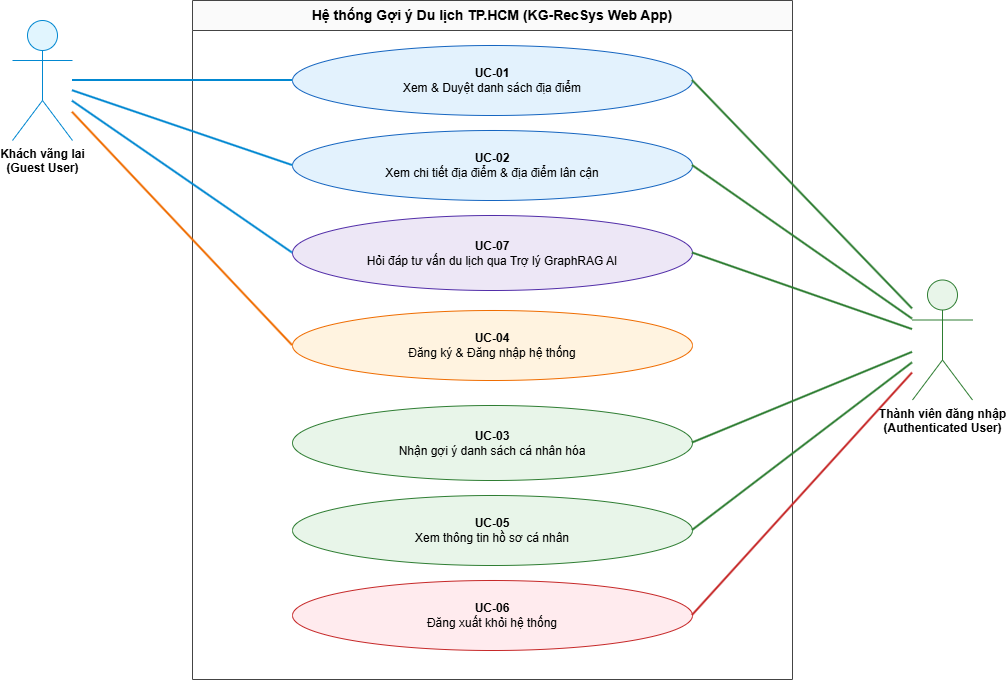

The diagram above was exported from draw.io. Its source (the exported page's mxGraphModel, read from the mxfile embedded in the PNG):
<mxGraphModel dx="373" dy="123" grid="1" gridSize="10" guides="1" tooltips="1" connect="1" arrows="1" fold="1" page="1" pageScale="1" pageWidth="1169" pageHeight="827" math="0" shadow="0">
  <root>
    <mxCell id="0" />
    <mxCell id="1" parent="0" />
    <mxCell id="fTRJCU9GUrDnDArrx9Er-41" parent="1" style="swimlane;whiteSpace=wrap;html=1;fillColor=#FAFAFA;strokeColor=#444444;fontStyle=1;fontSize=14;startSize=30;horizontal=1;collapsible=0;" value="Hệ thống Gợi ý Du lịch TP.HCM (KG-RecSys Web App)" vertex="1">
      <mxGeometry height="679" width="600" x="1454" y="901" as="geometry" />
    </mxCell>
    <mxCell id="fTRJCU9GUrDnDArrx9Er-42" parent="fTRJCU9GUrDnDArrx9Er-41" style="ellipse;whiteSpace=wrap;html=1;fillColor=#E3F2FD;strokeColor=#1565C0;fontSize=12;" value="&lt;b&gt;UC-01&lt;/b&gt;&lt;br&gt;Xem &amp;amp; Duyệt danh sách địa điểm" vertex="1">
      <mxGeometry height="70" width="400" x="100" y="45" as="geometry" />
    </mxCell>
    <mxCell id="fTRJCU9GUrDnDArrx9Er-43" parent="fTRJCU9GUrDnDArrx9Er-41" style="ellipse;whiteSpace=wrap;html=1;fillColor=#E3F2FD;strokeColor=#1565C0;fontSize=12;" value="&lt;b&gt;UC-02&lt;/b&gt;&lt;br&gt;Xem chi tiết địa điểm &amp;amp; địa điểm lân cận" vertex="1">
      <mxGeometry height="70" width="400" x="100" y="130" as="geometry" />
    </mxCell>
    <mxCell id="fTRJCU9GUrDnDArrx9Er-44" parent="fTRJCU9GUrDnDArrx9Er-41" style="ellipse;whiteSpace=wrap;html=1;fillColor=#EDE7F6;strokeColor=#512DA8;fontSize=12;" value="&lt;b&gt;UC-07&lt;/b&gt;&lt;br&gt;Hỏi đáp tư vấn du lịch qua Trợ lý GraphRAG AI" vertex="1">
      <mxGeometry height="75" width="400" x="100" y="215" as="geometry" />
    </mxCell>
    <mxCell id="fTRJCU9GUrDnDArrx9Er-45" parent="fTRJCU9GUrDnDArrx9Er-41" style="ellipse;whiteSpace=wrap;html=1;fillColor=#FFF3E0;strokeColor=#EF6C00;fontSize=12;" value="&lt;b&gt;UC-04&lt;/b&gt;&lt;br&gt;Đăng ký &amp;amp; Đăng nhập hệ thống" vertex="1">
      <mxGeometry height="70" width="400" x="100" y="310" as="geometry" />
    </mxCell>
    <mxCell id="fTRJCU9GUrDnDArrx9Er-46" parent="fTRJCU9GUrDnDArrx9Er-41" style="ellipse;whiteSpace=wrap;html=1;fillColor=#E8F5E9;strokeColor=#2E7D32;fontSize=12;" value="&lt;b&gt;UC-03&lt;/b&gt;&lt;br&gt;Nhận gợi ý danh sách cá nhân hóa" vertex="1">
      <mxGeometry height="75" width="400" x="100" y="405" as="geometry" />
    </mxCell>
    <mxCell id="fTRJCU9GUrDnDArrx9Er-47" parent="fTRJCU9GUrDnDArrx9Er-41" style="ellipse;whiteSpace=wrap;html=1;fillColor=#E8F5E9;strokeColor=#2E7D32;fontSize=12;" value="&lt;b&gt;UC-05&lt;/b&gt;&lt;br&gt;Xem thông tin hồ sơ cá nhân" vertex="1">
      <mxGeometry height="70" width="400" x="100" y="495" as="geometry" />
    </mxCell>
    <mxCell id="fTRJCU9GUrDnDArrx9Er-48" parent="fTRJCU9GUrDnDArrx9Er-41" style="ellipse;whiteSpace=wrap;html=1;fillColor=#FFEBEE;strokeColor=#C62828;fontSize=12;" value="&lt;b&gt;UC-06&lt;/b&gt;&lt;br&gt;Đăng xuất khỏi hệ thống" vertex="1">
      <mxGeometry height="70" width="400" x="100" y="580" as="geometry" />
    </mxCell>
    <mxCell id="fTRJCU9GUrDnDArrx9Er-49" parent="1" style="shape=umlActor;verticalLabelPosition=bottom;verticalAlign=top;html=1;outlineConnect=0;fillColor=#E1F5FE;strokeColor=#0288D1;fontStyle=1;fontSize=12;" value="Khách vãng lai&#10;(Guest User)" vertex="1">
      <mxGeometry height="120" width="60" x="1273.9999755859376" y="921" as="geometry" />
    </mxCell>
    <mxCell id="fTRJCU9GUrDnDArrx9Er-50" parent="1" style="shape=umlActor;verticalLabelPosition=bottom;verticalAlign=top;html=1;outlineConnect=0;fillColor=#E8F5E9;strokeColor=#2E7D32;fontStyle=1;fontSize=12;" value="Thành viên đăng nhập&#10;(Authenticated User)" vertex="1">
      <mxGeometry height="120" width="60" x="2173.9999755859376" y="1180.5" as="geometry" />
    </mxCell>
    <mxCell id="fTRJCU9GUrDnDArrx9Er-51" edge="1" parent="1" source="fTRJCU9GUrDnDArrx9Er-49" style="edgeStyle=straightEdgeStyle;html=1;endArrow=none;strokeColor=#0288D1;strokeWidth=2;entryX=0;entryY=0.5;entryDx=0;entryDy=0;" target="fTRJCU9GUrDnDArrx9Er-42">
      <mxGeometry relative="1" as="geometry" />
    </mxCell>
    <mxCell id="fTRJCU9GUrDnDArrx9Er-52" edge="1" parent="1" source="fTRJCU9GUrDnDArrx9Er-49" style="edgeStyle=straightEdgeStyle;html=1;endArrow=none;strokeColor=#0288D1;strokeWidth=2;entryX=0;entryY=0.5;entryDx=0;entryDy=0;" target="fTRJCU9GUrDnDArrx9Er-43">
      <mxGeometry relative="1" as="geometry" />
    </mxCell>
    <mxCell id="fTRJCU9GUrDnDArrx9Er-53" edge="1" parent="1" source="fTRJCU9GUrDnDArrx9Er-49" style="edgeStyle=straightEdgeStyle;html=1;endArrow=none;strokeColor=#0288D1;strokeWidth=2;entryX=0;entryY=0.5;entryDx=0;entryDy=0;" target="fTRJCU9GUrDnDArrx9Er-44">
      <mxGeometry relative="1" as="geometry" />
    </mxCell>
    <mxCell id="fTRJCU9GUrDnDArrx9Er-54" edge="1" parent="1" source="fTRJCU9GUrDnDArrx9Er-49" style="edgeStyle=straightEdgeStyle;html=1;endArrow=none;strokeColor=#EF6C00;strokeWidth=2;entryX=0;entryY=0.5;entryDx=0;entryDy=0;" target="fTRJCU9GUrDnDArrx9Er-45">
      <mxGeometry relative="1" as="geometry" />
    </mxCell>
    <mxCell id="fTRJCU9GUrDnDArrx9Er-55" edge="1" parent="1" source="fTRJCU9GUrDnDArrx9Er-50" style="edgeStyle=straightEdgeStyle;html=1;endArrow=none;strokeColor=#2E7D32;strokeWidth=2;entryX=1;entryY=0.5;entryDx=0;entryDy=0;" target="fTRJCU9GUrDnDArrx9Er-42">
      <mxGeometry relative="1" as="geometry" />
    </mxCell>
    <mxCell id="fTRJCU9GUrDnDArrx9Er-56" edge="1" parent="1" source="fTRJCU9GUrDnDArrx9Er-50" style="edgeStyle=straightEdgeStyle;html=1;endArrow=none;strokeColor=#2E7D32;strokeWidth=2;entryX=1;entryY=0.5;entryDx=0;entryDy=0;" target="fTRJCU9GUrDnDArrx9Er-43">
      <mxGeometry relative="1" as="geometry" />
    </mxCell>
    <mxCell id="fTRJCU9GUrDnDArrx9Er-57" edge="1" parent="1" source="fTRJCU9GUrDnDArrx9Er-50" style="edgeStyle=straightEdgeStyle;html=1;endArrow=none;strokeColor=#2E7D32;strokeWidth=2;entryX=1;entryY=0.5;entryDx=0;entryDy=0;" target="fTRJCU9GUrDnDArrx9Er-44">
      <mxGeometry relative="1" as="geometry" />
    </mxCell>
    <mxCell id="fTRJCU9GUrDnDArrx9Er-58" edge="1" parent="1" source="fTRJCU9GUrDnDArrx9Er-50" style="edgeStyle=straightEdgeStyle;html=1;endArrow=none;strokeColor=#2E7D32;strokeWidth=2;entryX=1;entryY=0.5;entryDx=0;entryDy=0;" target="fTRJCU9GUrDnDArrx9Er-46">
      <mxGeometry relative="1" as="geometry" />
    </mxCell>
    <mxCell id="fTRJCU9GUrDnDArrx9Er-59" edge="1" parent="1" source="fTRJCU9GUrDnDArrx9Er-50" style="edgeStyle=straightEdgeStyle;html=1;endArrow=none;strokeColor=#2E7D32;strokeWidth=2;entryX=1;entryY=0.5;entryDx=0;entryDy=0;" target="fTRJCU9GUrDnDArrx9Er-47">
      <mxGeometry relative="1" as="geometry" />
    </mxCell>
    <mxCell id="fTRJCU9GUrDnDArrx9Er-60" edge="1" parent="1" source="fTRJCU9GUrDnDArrx9Er-50" style="edgeStyle=straightEdgeStyle;html=1;endArrow=none;strokeColor=#C62828;strokeWidth=2;entryX=1;entryY=0.5;entryDx=0;entryDy=0;" target="fTRJCU9GUrDnDArrx9Er-48">
      <mxGeometry relative="1" as="geometry" />
    </mxCell>
  </root>
</mxGraphModel>